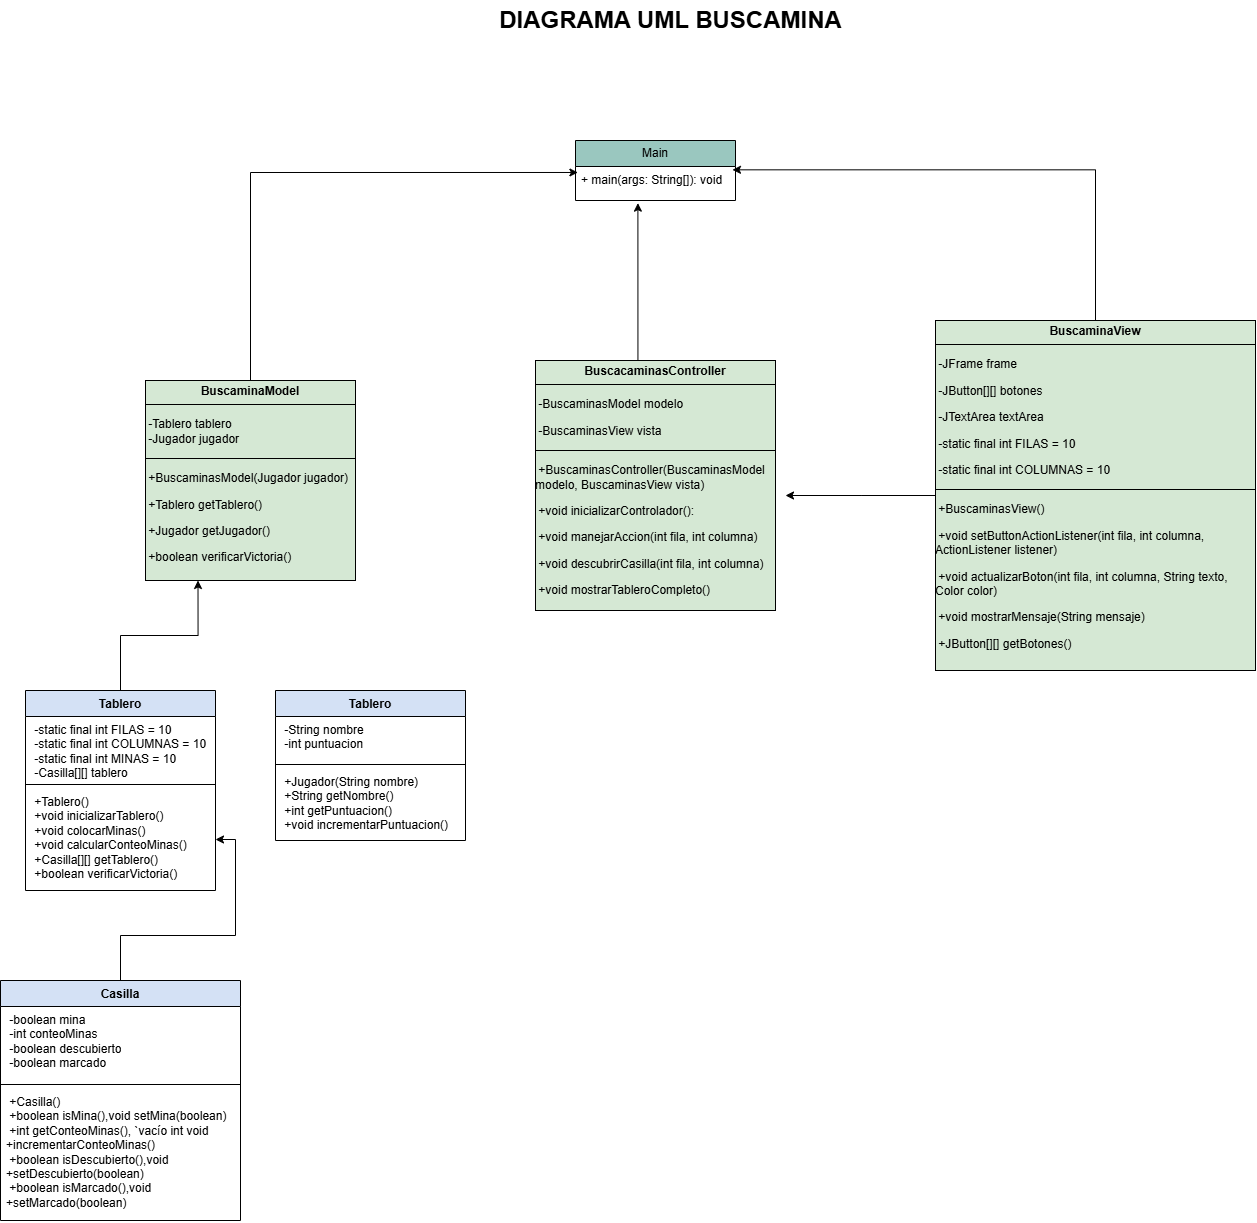

The diagram above was exported from draw.io. Its source (the exported page's mxGraphModel, read from the mxfile embedded in the PNG):
<mxGraphModel dx="1244" dy="1651" grid="1" gridSize="10" guides="1" tooltips="1" connect="1" arrows="1" fold="1" page="1" pageScale="1" pageWidth="827" pageHeight="1169" math="0" shadow="0">
  <root>
    <mxCell id="0" />
    <mxCell id="1" parent="0" />
    <mxCell id="S_7H6B9EacM-xH_ue1mA-12" style="edgeStyle=orthogonalEdgeStyle;rounded=0;orthogonalLoop=1;jettySize=auto;html=1;exitX=0.5;exitY=0;exitDx=0;exitDy=0;entryX=0.25;entryY=1;entryDx=0;entryDy=0;" edge="1" parent="1" source="fuBItaNrCO8hyKp-1U8D-1" target="fuBItaNrCO8hyKp-1U8D-5">
      <mxGeometry relative="1" as="geometry" />
    </mxCell>
    <mxCell id="fuBItaNrCO8hyKp-1U8D-1" value="&lt;font style=&quot;vertical-align: inherit;&quot;&gt;&lt;font style=&quot;vertical-align: inherit;&quot;&gt;&lt;font style=&quot;vertical-align: inherit;&quot;&gt;&lt;font style=&quot;vertical-align: inherit;&quot;&gt;Tablero&lt;/font&gt;&lt;/font&gt;&lt;/font&gt;&lt;/font&gt;" style="swimlane;fontStyle=1;align=center;verticalAlign=top;childLayout=stackLayout;horizontal=1;startSize=26;horizontalStack=0;resizeParent=1;resizeParentMax=0;resizeLast=0;collapsible=1;marginBottom=0;whiteSpace=wrap;html=1;fillColor=#D4E1F5;" parent="1" vertex="1">
      <mxGeometry x="140" y="250" width="190" height="200" as="geometry" />
    </mxCell>
    <mxCell id="fuBItaNrCO8hyKp-1U8D-2" value="&lt;div&gt;&amp;nbsp;-static final int FILAS = 10&lt;/div&gt;&lt;div&gt;&amp;nbsp;-static final int COLUMNAS = 10&lt;/div&gt;&lt;div&gt;&amp;nbsp;-static final int MINAS = 10&lt;/div&gt;&lt;div&gt;&amp;nbsp;-Casilla[][] tablero&lt;/div&gt;" style="text;strokeColor=none;fillColor=none;align=left;verticalAlign=top;spacingLeft=4;spacingRight=4;overflow=hidden;rotatable=0;points=[[0,0.5],[1,0.5]];portConstraint=eastwest;whiteSpace=wrap;html=1;" parent="fuBItaNrCO8hyKp-1U8D-1" vertex="1">
      <mxGeometry y="26" width="190" height="64" as="geometry" />
    </mxCell>
    <mxCell id="fuBItaNrCO8hyKp-1U8D-3" value="" style="line;strokeWidth=1;fillColor=none;align=left;verticalAlign=middle;spacingTop=-1;spacingLeft=3;spacingRight=3;rotatable=0;labelPosition=right;points=[];portConstraint=eastwest;strokeColor=inherit;" parent="fuBItaNrCO8hyKp-1U8D-1" vertex="1">
      <mxGeometry y="90" width="190" height="8" as="geometry" />
    </mxCell>
    <mxCell id="fuBItaNrCO8hyKp-1U8D-4" value="&lt;div&gt;&amp;nbsp;+Tablero()&lt;/div&gt;&lt;div&gt;&amp;nbsp;+void inicializarTablero()&lt;/div&gt;&lt;div&gt;&amp;nbsp;+void colocarMinas()&lt;/div&gt;&lt;div&gt;&amp;nbsp;+void calcularConteoMinas()&amp;nbsp;&lt;/div&gt;&lt;div&gt;&amp;nbsp;+Casilla[][] getTablero()&lt;/div&gt;&lt;div&gt;&amp;nbsp;+boolean verificarVictoria()&lt;/div&gt;&lt;div&gt;&lt;br&gt;&lt;/div&gt;" style="text;strokeColor=none;fillColor=none;align=left;verticalAlign=top;spacingLeft=4;spacingRight=4;overflow=hidden;rotatable=0;points=[[0,0.5],[1,0.5]];portConstraint=eastwest;whiteSpace=wrap;html=1;" parent="fuBItaNrCO8hyKp-1U8D-1" vertex="1">
      <mxGeometry y="98" width="190" height="102" as="geometry" />
    </mxCell>
    <mxCell id="fuBItaNrCO8hyKp-1U8D-5" value="&lt;p style=&quot;margin:0px;margin-top:4px;text-align:center;&quot;&gt;&lt;b&gt;&lt;font style=&quot;vertical-align: inherit;&quot;&gt;&lt;font style=&quot;vertical-align: inherit;&quot;&gt;&lt;font style=&quot;vertical-align: inherit;&quot;&gt;&lt;font style=&quot;vertical-align: inherit;&quot;&gt;&lt;font style=&quot;vertical-align: inherit;&quot;&gt;&lt;font style=&quot;vertical-align: inherit; font-size: 12px;&quot;&gt;BuscaminaModel&lt;/font&gt;&lt;/font&gt;&lt;/font&gt;&lt;/font&gt;&lt;/font&gt;&lt;/font&gt;&lt;/b&gt;&lt;/p&gt;&lt;hr size=&quot;1&quot; style=&quot;border-style:solid;&quot;&gt;&lt;p class=&quot;MsoNormal&quot;&gt;&lt;/p&gt;&lt;div style=&quot;text-align: justify;&quot;&gt;&lt;span style=&quot;background-color: initial;&quot;&gt;&amp;nbsp;-Tablero tablero&lt;/span&gt;&lt;/div&gt;&lt;span style=&quot;background-color: initial;&quot;&gt;&lt;div style=&quot;text-align: justify;&quot;&gt;&lt;span style=&quot;background-color: initial;&quot;&gt;&amp;nbsp;-Jugador jugador&lt;/span&gt;&lt;/div&gt;&lt;/span&gt;&lt;p&gt;&lt;/p&gt;&lt;hr size=&quot;1&quot; style=&quot;border-style:solid;&quot;&gt;&lt;p class=&quot;MsoNormal&quot;&gt;&amp;nbsp;+&lt;span style=&quot;background-color: initial;&quot;&gt;BuscaminasModel(Jugador jugador)&lt;/span&gt;&lt;/p&gt;&lt;p class=&quot;MsoNormal&quot;&gt;&amp;nbsp;+Tablero getTablero()&lt;/p&gt;&lt;p class=&quot;MsoNormal&quot;&gt;&amp;nbsp;+Jugador getJugador()&lt;/p&gt;&lt;p class=&quot;MsoNormal&quot;&gt;&amp;nbsp;+boolean verificarVictoria()&lt;/p&gt;&lt;div&gt;&lt;br&gt;&lt;/div&gt;" style="verticalAlign=top;align=left;overflow=fill;html=1;whiteSpace=wrap;fillColor=#D5E8D4;" parent="1" vertex="1">
      <mxGeometry x="260" y="-60" width="210" height="200" as="geometry" />
    </mxCell>
    <mxCell id="fuBItaNrCO8hyKp-1U8D-6" value="&lt;p style=&quot;margin:0px;margin-top:4px;text-align:center;&quot;&gt;&lt;span style=&quot;line-height: 107%;&quot;&gt;&lt;font style=&quot;vertical-align: inherit;&quot;&gt;&lt;font style=&quot;vertical-align: inherit;&quot;&gt;&lt;font style=&quot;vertical-align: inherit;&quot;&gt;&lt;font style=&quot;vertical-align: inherit;&quot;&gt;&lt;font style=&quot;vertical-align: inherit;&quot;&gt;&lt;font style=&quot;vertical-align: inherit;&quot;&gt;&lt;font style=&quot;vertical-align: inherit;&quot;&gt;&lt;font style=&quot;vertical-align: inherit;&quot;&gt;&lt;font style=&quot;vertical-align: inherit;&quot;&gt;&lt;font style=&quot;vertical-align: inherit;&quot;&gt;&lt;b style=&quot;&quot;&gt;&lt;font style=&quot;vertical-align: inherit;&quot;&gt;&lt;font style=&quot;vertical-align: inherit; font-size: 12px;&quot;&gt;BuscacaminasController&lt;/font&gt;&lt;/font&gt;&lt;/b&gt;&lt;/font&gt;&lt;/font&gt;&lt;/font&gt;&lt;/font&gt;&lt;/font&gt;&lt;/font&gt;&lt;/font&gt;&lt;/font&gt;&lt;/font&gt;&lt;/font&gt;&lt;/span&gt;&lt;/p&gt;&lt;hr size=&quot;1&quot; style=&quot;border-style:solid;&quot;&gt;&lt;p class=&quot;MsoNormal&quot;&gt;&amp;nbsp;-BuscaminasModel modelo&lt;/p&gt;&lt;p class=&quot;MsoNormal&quot;&gt;&amp;nbsp;-BuscaminasView vista&lt;/p&gt;&lt;hr size=&quot;1&quot; style=&quot;border-style:solid;&quot;&gt;&lt;p class=&quot;MsoNormal&quot;&gt;&amp;nbsp;+BuscaminasController(BuscaminasModel modelo, BuscaminasView vista)&lt;/p&gt;&lt;p class=&quot;MsoNormal&quot;&gt;&amp;nbsp;+void inicializarControlador():&lt;/p&gt;&lt;p class=&quot;MsoNormal&quot;&gt;&amp;nbsp;+void manejarAccion(int fila, int columna)&lt;/p&gt;&lt;p class=&quot;MsoNormal&quot;&gt;&amp;nbsp;+void descubrirCasilla(int fila, int columna)&lt;/p&gt;&lt;p class=&quot;MsoNormal&quot;&gt;&amp;nbsp;+void mostrarTableroCompleto()&lt;/p&gt;&lt;div&gt;&lt;br&gt;&lt;/div&gt;" style="verticalAlign=top;align=left;overflow=fill;html=1;whiteSpace=wrap;fillColor=#D5E8D4;" parent="1" vertex="1">
      <mxGeometry x="650" y="-80" width="240" height="250" as="geometry" />
    </mxCell>
    <mxCell id="S_7H6B9EacM-xH_ue1mA-8" style="edgeStyle=orthogonalEdgeStyle;rounded=0;orthogonalLoop=1;jettySize=auto;html=1;" edge="1" parent="1" source="fuBItaNrCO8hyKp-1U8D-7">
      <mxGeometry relative="1" as="geometry">
        <mxPoint x="900" y="55" as="targetPoint" />
      </mxGeometry>
    </mxCell>
    <mxCell id="fuBItaNrCO8hyKp-1U8D-7" value="&lt;p style=&quot;margin:0px;margin-top:4px;text-align:center;&quot;&gt;&lt;b&gt;BuscaminaView&lt;/b&gt;&lt;/p&gt;&lt;hr size=&quot;1&quot; style=&quot;border-style:solid;&quot;&gt;&lt;p class=&quot;MsoNormal&quot;&gt;&amp;nbsp;-JFrame frame&lt;/p&gt;&lt;p class=&quot;MsoNormal&quot;&gt;&amp;nbsp;-JButton[][] botones&lt;/p&gt;&lt;p class=&quot;MsoNormal&quot;&gt;&amp;nbsp;-JTextArea textArea&lt;/p&gt;&lt;p class=&quot;MsoNormal&quot;&gt;&amp;nbsp;-static final int FILAS = 10&lt;/p&gt;&lt;p class=&quot;MsoNormal&quot;&gt;&amp;nbsp;-static final int COLUMNAS = 10&lt;/p&gt;&lt;hr size=&quot;1&quot; style=&quot;border-style:solid;&quot;&gt;&lt;p class=&quot;MsoNormal&quot;&gt;&lt;font style=&quot;vertical-align: inherit;&quot;&gt;&lt;font style=&quot;vertical-align: inherit;&quot;&gt;&lt;font style=&quot;vertical-align: inherit;&quot;&gt;&lt;font style=&quot;vertical-align: inherit;&quot;&gt;&amp;nbsp;+&lt;/font&gt;&lt;/font&gt;&lt;/font&gt;&lt;/font&gt;&lt;span style=&quot;background-color: initial;&quot;&gt;BuscaminasView()&lt;/span&gt;&lt;/p&gt;&lt;p class=&quot;MsoNormal&quot;&gt;&amp;nbsp;+void setButtonActionListener(int fila, int columna, ActionListener listener)&lt;/p&gt;&lt;p class=&quot;MsoNormal&quot;&gt;&amp;nbsp;+void actualizarBoton(int fila, int columna, String texto, Color color)&lt;/p&gt;&lt;p class=&quot;MsoNormal&quot;&gt;&amp;nbsp;+void mostrarMensaje(String mensaje)&lt;/p&gt;&lt;p class=&quot;MsoNormal&quot;&gt;&amp;nbsp;+JButton[][] getBotones()&lt;/p&gt;&lt;div&gt;&lt;br&gt;&lt;/div&gt;" style="verticalAlign=top;align=left;overflow=fill;html=1;whiteSpace=wrap;fillColor=#D5E8D4;" parent="1" vertex="1">
      <mxGeometry x="1050" y="-120" width="320" height="350" as="geometry" />
    </mxCell>
    <mxCell id="S_7H6B9EacM-xH_ue1mA-1" value="&lt;font style=&quot;vertical-align: inherit;&quot;&gt;&lt;font style=&quot;vertical-align: inherit;&quot;&gt;Main&lt;/font&gt;&lt;/font&gt;" style="swimlane;fontStyle=0;childLayout=stackLayout;horizontal=1;startSize=26;fillColor=#9AC7BF;horizontalStack=0;resizeParent=1;resizeParentMax=0;resizeLast=0;collapsible=1;marginBottom=0;whiteSpace=wrap;html=1;" vertex="1" parent="1">
      <mxGeometry x="690" y="-300" width="160" height="60" as="geometry" />
    </mxCell>
    <mxCell id="S_7H6B9EacM-xH_ue1mA-3" value="&lt;font style=&quot;vertical-align: inherit;&quot;&gt;&lt;font style=&quot;vertical-align: inherit;&quot;&gt;&lt;font style=&quot;vertical-align: inherit;&quot;&gt;&lt;font style=&quot;vertical-align: inherit;&quot;&gt;+ main(args: String[]): void &lt;/font&gt;&lt;/font&gt;&lt;/font&gt;&lt;/font&gt;" style="text;strokeColor=none;fillColor=none;align=left;verticalAlign=top;spacingLeft=4;spacingRight=4;overflow=hidden;rotatable=0;points=[[0,0.5],[1,0.5]];portConstraint=eastwest;whiteSpace=wrap;html=1;" vertex="1" parent="S_7H6B9EacM-xH_ue1mA-1">
      <mxGeometry y="26" width="160" height="34" as="geometry" />
    </mxCell>
    <mxCell id="S_7H6B9EacM-xH_ue1mA-9" style="edgeStyle=orthogonalEdgeStyle;rounded=0;orthogonalLoop=1;jettySize=auto;html=1;exitX=0.5;exitY=0;exitDx=0;exitDy=0;entryX=0.39;entryY=1.078;entryDx=0;entryDy=0;entryPerimeter=0;" edge="1" parent="1" source="fuBItaNrCO8hyKp-1U8D-6" target="S_7H6B9EacM-xH_ue1mA-3">
      <mxGeometry relative="1" as="geometry">
        <Array as="points">
          <mxPoint x="752" y="-80" />
        </Array>
      </mxGeometry>
    </mxCell>
    <mxCell id="S_7H6B9EacM-xH_ue1mA-10" style="edgeStyle=orthogonalEdgeStyle;rounded=0;orthogonalLoop=1;jettySize=auto;html=1;entryX=0.015;entryY=0.176;entryDx=0;entryDy=0;entryPerimeter=0;" edge="1" parent="1" source="fuBItaNrCO8hyKp-1U8D-5" target="S_7H6B9EacM-xH_ue1mA-3">
      <mxGeometry relative="1" as="geometry" />
    </mxCell>
    <mxCell id="S_7H6B9EacM-xH_ue1mA-11" style="edgeStyle=orthogonalEdgeStyle;rounded=0;orthogonalLoop=1;jettySize=auto;html=1;exitX=0.5;exitY=0;exitDx=0;exitDy=0;entryX=0.981;entryY=0.098;entryDx=0;entryDy=0;entryPerimeter=0;" edge="1" parent="1" source="fuBItaNrCO8hyKp-1U8D-7" target="S_7H6B9EacM-xH_ue1mA-3">
      <mxGeometry relative="1" as="geometry" />
    </mxCell>
    <mxCell id="S_7H6B9EacM-xH_ue1mA-13" value="&lt;font style=&quot;vertical-align: inherit;&quot;&gt;&lt;font style=&quot;vertical-align: inherit;&quot;&gt;&lt;font style=&quot;vertical-align: inherit;&quot;&gt;&lt;font style=&quot;vertical-align: inherit;&quot;&gt;Tablero&lt;/font&gt;&lt;/font&gt;&lt;/font&gt;&lt;/font&gt;" style="swimlane;fontStyle=1;align=center;verticalAlign=top;childLayout=stackLayout;horizontal=1;startSize=26;horizontalStack=0;resizeParent=1;resizeParentMax=0;resizeLast=0;collapsible=1;marginBottom=0;whiteSpace=wrap;html=1;fillColor=#D4E1F5;" vertex="1" parent="1">
      <mxGeometry x="390" y="250" width="190" height="150" as="geometry" />
    </mxCell>
    <mxCell id="S_7H6B9EacM-xH_ue1mA-14" value="&lt;div&gt;&amp;nbsp;-String nombre&lt;/div&gt;&lt;div&gt;&amp;nbsp;-int puntuacion&lt;/div&gt;" style="text;strokeColor=none;fillColor=none;align=left;verticalAlign=top;spacingLeft=4;spacingRight=4;overflow=hidden;rotatable=0;points=[[0,0.5],[1,0.5]];portConstraint=eastwest;whiteSpace=wrap;html=1;" vertex="1" parent="S_7H6B9EacM-xH_ue1mA-13">
      <mxGeometry y="26" width="190" height="44" as="geometry" />
    </mxCell>
    <mxCell id="S_7H6B9EacM-xH_ue1mA-15" value="" style="line;strokeWidth=1;fillColor=none;align=left;verticalAlign=middle;spacingTop=-1;spacingLeft=3;spacingRight=3;rotatable=0;labelPosition=right;points=[];portConstraint=eastwest;strokeColor=inherit;" vertex="1" parent="S_7H6B9EacM-xH_ue1mA-13">
      <mxGeometry y="70" width="190" height="8" as="geometry" />
    </mxCell>
    <mxCell id="S_7H6B9EacM-xH_ue1mA-16" value="&lt;div&gt;&lt;div&gt;&amp;nbsp;+Jugador(String nombre)&lt;/div&gt;&lt;div&gt;&amp;nbsp;+String getNombre()&lt;/div&gt;&lt;div&gt;&amp;nbsp;+int getPuntuacion()&lt;/div&gt;&lt;div&gt;&amp;nbsp;+void incrementarPuntuacion()&lt;/div&gt;&lt;/div&gt;" style="text;strokeColor=none;fillColor=none;align=left;verticalAlign=top;spacingLeft=4;spacingRight=4;overflow=hidden;rotatable=0;points=[[0,0.5],[1,0.5]];portConstraint=eastwest;whiteSpace=wrap;html=1;" vertex="1" parent="S_7H6B9EacM-xH_ue1mA-13">
      <mxGeometry y="78" width="190" height="72" as="geometry" />
    </mxCell>
    <mxCell id="S_7H6B9EacM-xH_ue1mA-22" value="" style="edgeStyle=orthogonalEdgeStyle;rounded=0;orthogonalLoop=1;jettySize=auto;html=1;" edge="1" parent="1" source="S_7H6B9EacM-xH_ue1mA-17" target="fuBItaNrCO8hyKp-1U8D-4">
      <mxGeometry relative="1" as="geometry" />
    </mxCell>
    <mxCell id="S_7H6B9EacM-xH_ue1mA-17" value="&lt;font style=&quot;vertical-align: inherit;&quot;&gt;&lt;font style=&quot;vertical-align: inherit;&quot;&gt;&lt;font style=&quot;vertical-align: inherit;&quot;&gt;&lt;font style=&quot;vertical-align: inherit;&quot;&gt;Casilla&lt;/font&gt;&lt;/font&gt;&lt;/font&gt;&lt;/font&gt;" style="swimlane;fontStyle=1;align=center;verticalAlign=top;childLayout=stackLayout;horizontal=1;startSize=26;horizontalStack=0;resizeParent=1;resizeParentMax=0;resizeLast=0;collapsible=1;marginBottom=0;whiteSpace=wrap;html=1;fillColor=#D4E1F5;" vertex="1" parent="1">
      <mxGeometry x="115" y="540" width="240" height="240" as="geometry" />
    </mxCell>
    <mxCell id="S_7H6B9EacM-xH_ue1mA-18" value="&lt;div&gt;&amp;nbsp;-boolean mina&lt;/div&gt;&lt;div&gt;&amp;nbsp;-int conteoMinas&lt;/div&gt;&lt;div&gt;&amp;nbsp;-boolean descubierto&lt;/div&gt;&lt;div&gt;&amp;nbsp;-boolean marcado&lt;/div&gt;&lt;div&gt;&lt;br&gt;&lt;/div&gt;" style="text;strokeColor=none;fillColor=none;align=left;verticalAlign=top;spacingLeft=4;spacingRight=4;overflow=hidden;rotatable=0;points=[[0,0.5],[1,0.5]];portConstraint=eastwest;whiteSpace=wrap;html=1;" vertex="1" parent="S_7H6B9EacM-xH_ue1mA-17">
      <mxGeometry y="26" width="240" height="74" as="geometry" />
    </mxCell>
    <mxCell id="S_7H6B9EacM-xH_ue1mA-19" value="" style="line;strokeWidth=1;fillColor=none;align=left;verticalAlign=middle;spacingTop=-1;spacingLeft=3;spacingRight=3;rotatable=0;labelPosition=right;points=[];portConstraint=eastwest;strokeColor=inherit;" vertex="1" parent="S_7H6B9EacM-xH_ue1mA-17">
      <mxGeometry y="100" width="240" height="8" as="geometry" />
    </mxCell>
    <mxCell id="S_7H6B9EacM-xH_ue1mA-20" value="&lt;div&gt;&lt;div&gt;&amp;nbsp;+Casilla()&lt;/div&gt;&lt;div&gt;&amp;nbsp;+boolean isMina(),void setMina(boolean)&lt;/div&gt;&lt;div&gt;&amp;nbsp;+int getConteoMinas(), `vacío int void&amp;nbsp; +incrementarConteoMinas()&lt;/div&gt;&lt;div&gt;&amp;nbsp;+boolean isDescubierto(),void&amp;nbsp; +setDescubierto(boolean)&lt;/div&gt;&lt;div&gt;&amp;nbsp;+boolean isMarcado(),void&amp;nbsp; +setMarcado(boolean)&lt;/div&gt;&lt;/div&gt;&lt;div&gt;&lt;br&gt;&lt;/div&gt;" style="text;strokeColor=none;fillColor=none;align=left;verticalAlign=top;spacingLeft=4;spacingRight=4;overflow=hidden;rotatable=0;points=[[0,0.5],[1,0.5]];portConstraint=eastwest;whiteSpace=wrap;html=1;" vertex="1" parent="S_7H6B9EacM-xH_ue1mA-17">
      <mxGeometry y="108" width="240" height="132" as="geometry" />
    </mxCell>
    <mxCell id="S_7H6B9EacM-xH_ue1mA-23" value="&lt;font style=&quot;font-size: 24px;&quot;&gt;&lt;b&gt;DIAGRAMA UML BUSCAMINA&lt;/b&gt;&lt;/font&gt;" style="text;html=1;align=center;verticalAlign=middle;resizable=0;points=[];autosize=1;strokeColor=none;fillColor=none;" vertex="1" parent="1">
      <mxGeometry x="600" y="-440" width="370" height="40" as="geometry" />
    </mxCell>
  </root>
</mxGraphModel>